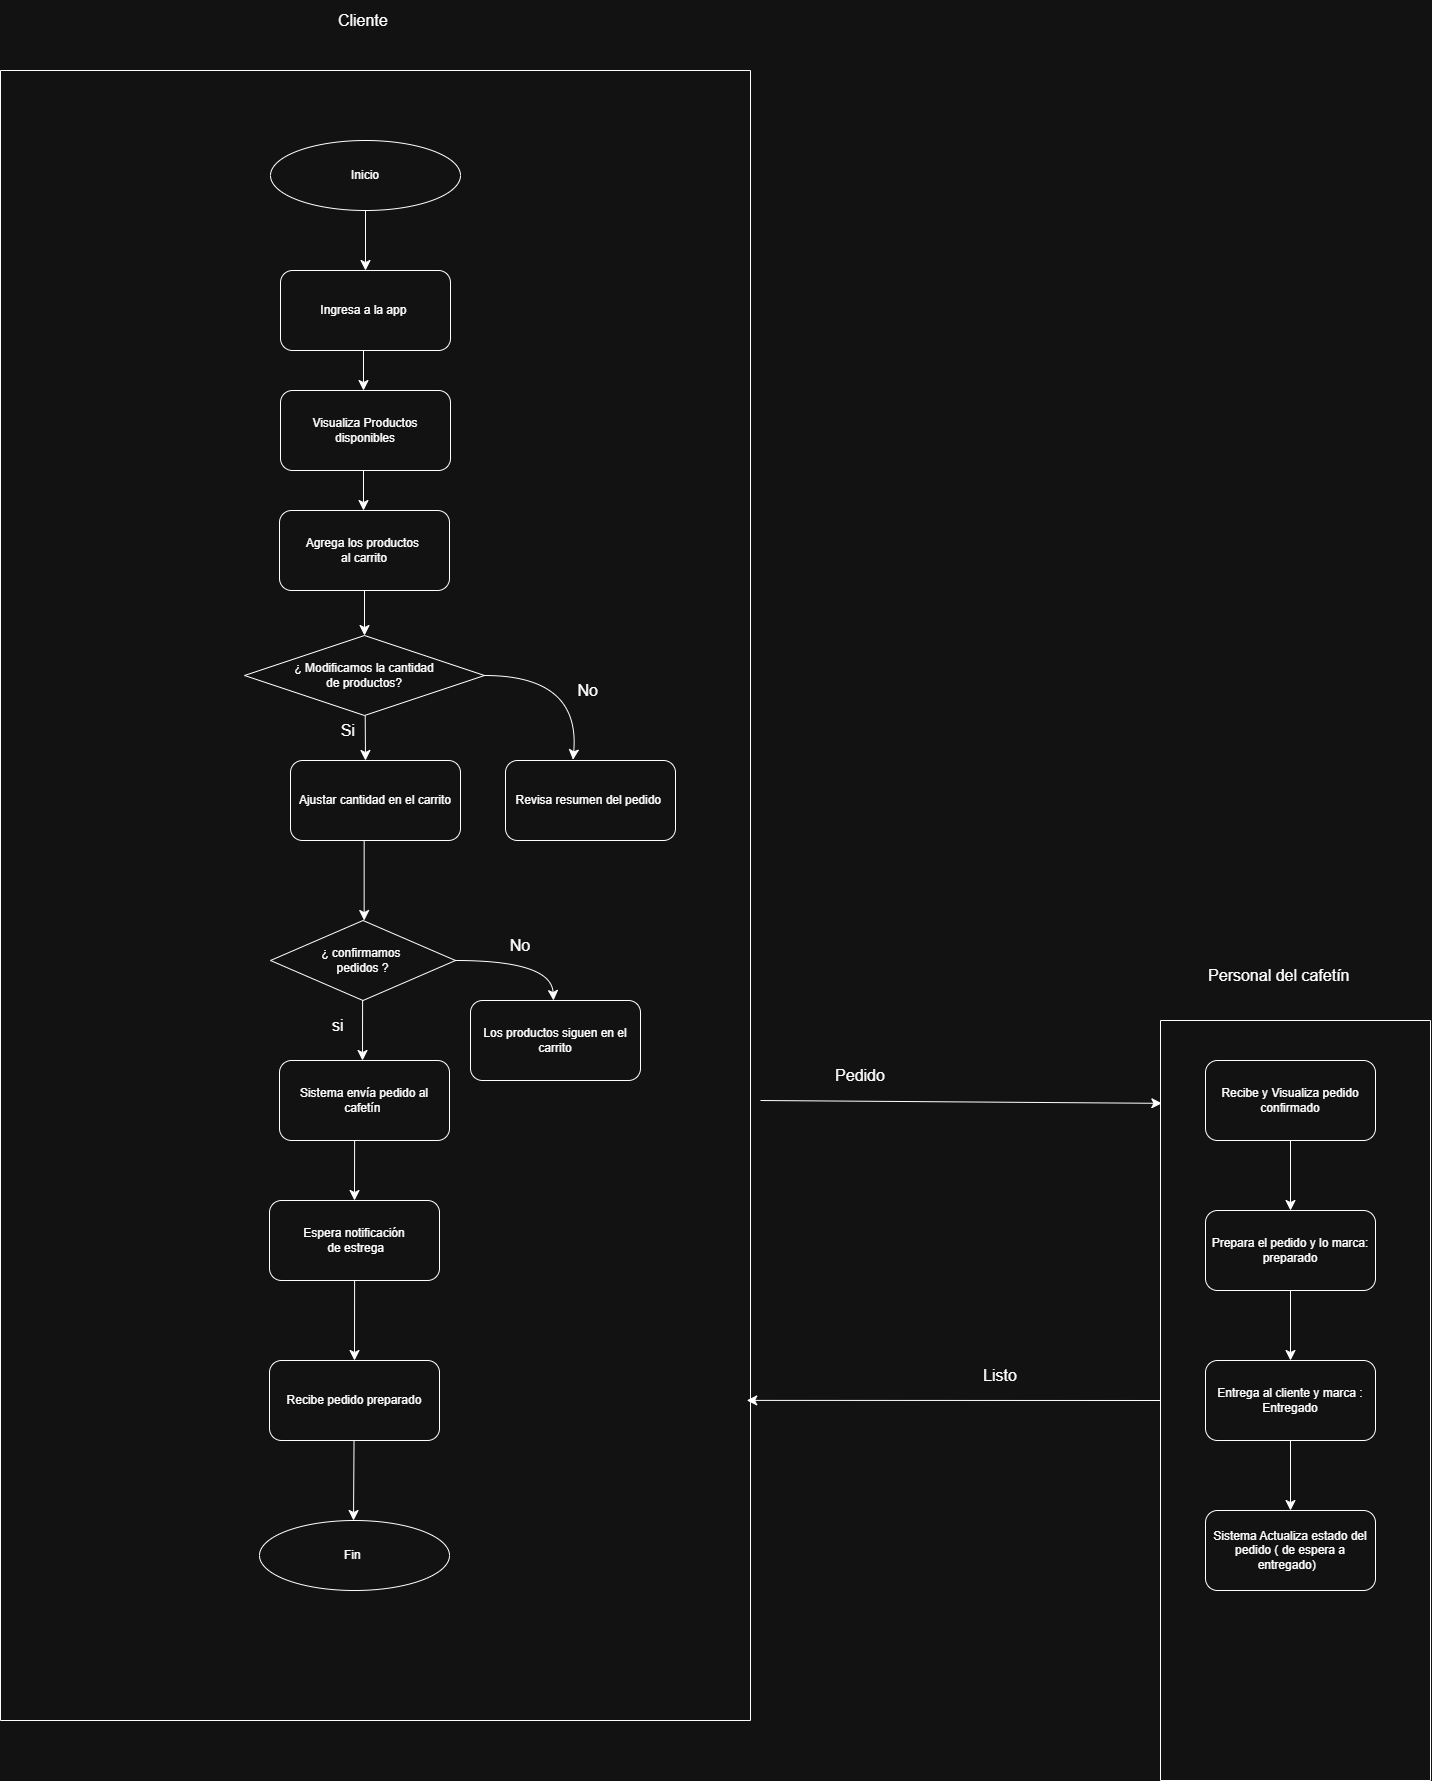

The diagram above was exported from draw.io. Its source (the exported page's mxGraphModel, read from the mxfile embedded in the PNG):
<mxGraphModel dx="2458" dy="2442" grid="1" gridSize="10" guides="1" tooltips="1" connect="1" arrows="1" fold="1" page="1" pageScale="1" pageWidth="827" pageHeight="1169" math="0" shadow="0">
  <root>
    <mxCell id="0" />
    <mxCell id="1" parent="0" />
    <mxCell id="8qPsE8cP_MZHSZBQtFtL-3" parent="1" style="text;html=1;whiteSpace=wrap;strokeColor=none;fillColor=none;align=center;verticalAlign=middle;rounded=0;fontSize=16;" value="Cliente&amp;nbsp;" vertex="1">
      <mxGeometry height="40" width="60" x="385" y="-90" as="geometry" />
    </mxCell>
    <mxCell id="8qPsE8cP_MZHSZBQtFtL-7" parent="1" style="ellipse;whiteSpace=wrap;html=1;" value="Inicio" vertex="1">
      <mxGeometry height="70" width="190" x="320" y="50" as="geometry" />
    </mxCell>
    <mxCell id="8qPsE8cP_MZHSZBQtFtL-8" edge="1" parent="1" source="8qPsE8cP_MZHSZBQtFtL-7" style="endArrow=classic;html=1;rounded=0;fontSize=12;startSize=8;endSize=8;curved=1;exitX=0.5;exitY=1;exitDx=0;exitDy=0;" value="">
      <mxGeometry height="50" relative="1" width="50" as="geometry">
        <mxPoint x="350" y="280" as="sourcePoint" />
        <mxPoint x="415" y="180" as="targetPoint" />
      </mxGeometry>
    </mxCell>
    <mxCell id="8qPsE8cP_MZHSZBQtFtL-9" parent="1" style="rounded=1;whiteSpace=wrap;html=1;" value="Visualiza Productos disponibles" vertex="1">
      <mxGeometry height="80" width="170" x="330" y="300" as="geometry" />
    </mxCell>
    <mxCell id="8qPsE8cP_MZHSZBQtFtL-10" edge="1" parent="1" style="endArrow=classic;html=1;rounded=0;fontSize=12;startSize=8;endSize=8;curved=1;" value="">
      <mxGeometry height="50" relative="1" width="50" as="geometry">
        <mxPoint x="413" y="380" as="sourcePoint" />
        <mxPoint x="413" y="420" as="targetPoint" />
      </mxGeometry>
    </mxCell>
    <mxCell id="8qPsE8cP_MZHSZBQtFtL-11" parent="1" style="rounded=1;whiteSpace=wrap;html=1;" value="Agrega los productos&amp;nbsp;&lt;div&gt;al carrito&lt;/div&gt;" vertex="1">
      <mxGeometry height="80" width="170" x="329" y="420" as="geometry" />
    </mxCell>
    <mxCell id="8qPsE8cP_MZHSZBQtFtL-12" parent="1" style="rounded=1;whiteSpace=wrap;html=1;" value="Ingresa a la app&amp;nbsp;" vertex="1">
      <mxGeometry height="80" width="170" x="330" y="180" as="geometry" />
    </mxCell>
    <mxCell id="8qPsE8cP_MZHSZBQtFtL-13" edge="1" parent="1" style="endArrow=classic;html=1;rounded=0;fontSize=12;startSize=8;endSize=8;curved=1;" value="">
      <mxGeometry height="50" relative="1" width="50" as="geometry">
        <mxPoint x="413" y="260" as="sourcePoint" />
        <mxPoint x="413" y="300" as="targetPoint" />
      </mxGeometry>
    </mxCell>
    <mxCell id="8qPsE8cP_MZHSZBQtFtL-14" parent="1" style="rhombus;whiteSpace=wrap;html=1;" value="¿ Modificamos la cantidad&lt;div&gt;&amp;nbsp;de productos?&amp;nbsp;&lt;/div&gt;" vertex="1">
      <mxGeometry height="80" width="240" x="294" y="545" as="geometry" />
    </mxCell>
    <mxCell id="8qPsE8cP_MZHSZBQtFtL-16" edge="1" parent="1" source="8qPsE8cP_MZHSZBQtFtL-11" style="endArrow=classic;html=1;rounded=0;fontSize=12;startSize=8;endSize=8;curved=1;entryX=0.5;entryY=0;entryDx=0;entryDy=0;" target="8qPsE8cP_MZHSZBQtFtL-14" value="">
      <mxGeometry height="50" relative="1" width="50" as="geometry">
        <mxPoint x="350" y="560" as="sourcePoint" />
        <mxPoint x="400" y="510" as="targetPoint" />
      </mxGeometry>
    </mxCell>
    <mxCell id="8qPsE8cP_MZHSZBQtFtL-17" parent="1" style="rounded=1;whiteSpace=wrap;html=1;" value="Ajustar cantidad en el carrito" vertex="1">
      <mxGeometry height="80" width="170" x="340" y="670" as="geometry" />
    </mxCell>
    <mxCell id="8qPsE8cP_MZHSZBQtFtL-18" edge="1" parent="1" style="endArrow=classic;html=1;rounded=0;fontSize=12;startSize=8;endSize=8;curved=1;" value="">
      <mxGeometry height="50" relative="1" width="50" as="geometry">
        <mxPoint x="414.71" y="625" as="sourcePoint" />
        <mxPoint x="415" y="670" as="targetPoint" />
      </mxGeometry>
    </mxCell>
    <mxCell id="8qPsE8cP_MZHSZBQtFtL-19" parent="1" style="text;html=1;whiteSpace=wrap;strokeColor=none;fillColor=none;align=center;verticalAlign=middle;rounded=0;fontSize=16;" value="Si&amp;nbsp;" vertex="1">
      <mxGeometry height="30" width="60" x="370" y="625" as="geometry" />
    </mxCell>
    <mxCell id="8qPsE8cP_MZHSZBQtFtL-20" parent="1" style="text;html=1;whiteSpace=wrap;strokeColor=none;fillColor=none;align=center;verticalAlign=middle;rounded=0;fontSize=16;" value="No&amp;nbsp;" vertex="1">
      <mxGeometry height="30" width="60" x="610" y="585" as="geometry" />
    </mxCell>
    <mxCell id="8qPsE8cP_MZHSZBQtFtL-23" edge="1" parent="1" source="8qPsE8cP_MZHSZBQtFtL-14" style="endArrow=classic;html=1;rounded=0;fontSize=12;startSize=8;endSize=8;curved=1;exitX=1;exitY=0.5;exitDx=0;exitDy=0;entryX=0.397;entryY=-0.009;entryDx=0;entryDy=0;entryPerimeter=0;" target="8qPsE8cP_MZHSZBQtFtL-24" value="">
      <mxGeometry height="50" relative="1" width="50" as="geometry">
        <Array as="points">
          <mxPoint x="630" y="585" />
        </Array>
        <mxPoint x="600" y="580" as="sourcePoint" />
        <mxPoint x="620" y="660" as="targetPoint" />
      </mxGeometry>
    </mxCell>
    <mxCell id="8qPsE8cP_MZHSZBQtFtL-24" parent="1" style="rounded=1;whiteSpace=wrap;html=1;" value="Revisa resumen del pedido&amp;nbsp;" vertex="1">
      <mxGeometry height="80" width="170" x="555" y="670" as="geometry" />
    </mxCell>
    <mxCell id="ZBhsCRBsYDr8iuh7LGG1-6" parent="1" style="rhombus;whiteSpace=wrap;html=1;" value="¿ confirmamos&amp;nbsp;&lt;div&gt;pedidos ?&lt;/div&gt;" vertex="1">
      <mxGeometry height="80" width="185" x="320" y="830" as="geometry" />
    </mxCell>
    <mxCell id="ZBhsCRBsYDr8iuh7LGG1-7" edge="1" parent="1" style="endArrow=classic;html=1;rounded=0;fontSize=12;startSize=8;endSize=8;curved=1;entryX=0.5;entryY=0;entryDx=0;entryDy=0;" value="">
      <mxGeometry height="50" relative="1" width="50" as="geometry">
        <mxPoint x="413.66" y="750" as="sourcePoint" />
        <mxPoint x="413.66" y="830" as="targetPoint" />
      </mxGeometry>
    </mxCell>
    <mxCell id="ZBhsCRBsYDr8iuh7LGG1-8" edge="1" parent="1" style="endArrow=classic;html=1;rounded=0;fontSize=12;startSize=8;endSize=8;curved=1;" value="">
      <mxGeometry height="50" relative="1" width="50" as="geometry">
        <mxPoint x="412.1" y="910" as="sourcePoint" />
        <mxPoint x="412" y="970" as="targetPoint" />
      </mxGeometry>
    </mxCell>
    <mxCell id="ZBhsCRBsYDr8iuh7LGG1-9" parent="1" style="text;html=1;whiteSpace=wrap;strokeColor=none;fillColor=none;align=center;verticalAlign=middle;rounded=0;fontSize=16;" value="si&amp;nbsp;" vertex="1">
      <mxGeometry height="30" width="60" x="360" y="920" as="geometry" />
    </mxCell>
    <mxCell id="ZBhsCRBsYDr8iuh7LGG1-11" parent="1" style="rounded=1;whiteSpace=wrap;html=1;" value="Sistema envía pedido al cafetín&amp;nbsp;" vertex="1">
      <mxGeometry height="80" width="170" x="329" y="970" as="geometry" />
    </mxCell>
    <mxCell id="ZBhsCRBsYDr8iuh7LGG1-12" edge="1" parent="1" style="endArrow=classic;html=1;rounded=0;fontSize=12;startSize=8;endSize=8;curved=1;exitX=1;exitY=0.5;exitDx=0;exitDy=0;" target="ZBhsCRBsYDr8iuh7LGG1-13" value="">
      <mxGeometry height="50" relative="1" width="50" as="geometry">
        <Array as="points">
          <mxPoint x="601" y="870" />
        </Array>
        <mxPoint x="505" y="870" as="sourcePoint" />
        <mxPoint x="593" y="954" as="targetPoint" />
      </mxGeometry>
    </mxCell>
    <mxCell id="ZBhsCRBsYDr8iuh7LGG1-15" parent="1" style="swimlane;startSize=0;" value="" vertex="1">
      <mxGeometry height="1650" width="750" x="50" y="-20" as="geometry" />
    </mxCell>
    <mxCell id="ZBhsCRBsYDr8iuh7LGG1-14" parent="ZBhsCRBsYDr8iuh7LGG1-15" style="text;html=1;whiteSpace=wrap;strokeColor=none;fillColor=none;align=center;verticalAlign=middle;rounded=0;fontSize=16;" value="No" vertex="1">
      <mxGeometry height="30" width="60" x="490" y="860" as="geometry" />
    </mxCell>
    <mxCell id="ZBhsCRBsYDr8iuh7LGG1-13" parent="ZBhsCRBsYDr8iuh7LGG1-15" style="rounded=1;whiteSpace=wrap;html=1;" value="Los productos siguen en el carrito" vertex="1">
      <mxGeometry height="80" width="170" x="470" y="930" as="geometry" />
    </mxCell>
    <mxCell id="ZBhsCRBsYDr8iuh7LGG1-30" edge="1" parent="ZBhsCRBsYDr8iuh7LGG1-15" style="endArrow=classic;html=1;rounded=0;fontSize=12;startSize=8;endSize=8;curved=1;" value="">
      <mxGeometry height="50" relative="1" width="50" as="geometry">
        <mxPoint x="354.1" y="1070" as="sourcePoint" />
        <mxPoint x="354" y="1130" as="targetPoint" />
      </mxGeometry>
    </mxCell>
    <mxCell id="ZBhsCRBsYDr8iuh7LGG1-31" parent="ZBhsCRBsYDr8iuh7LGG1-15" style="rounded=1;whiteSpace=wrap;html=1;" value="Espera notificación&lt;div&gt;&amp;nbsp;de estrega&lt;/div&gt;" vertex="1">
      <mxGeometry height="80" width="170" x="269" y="1130" as="geometry" />
    </mxCell>
    <mxCell id="ZBhsCRBsYDr8iuh7LGG1-32" edge="1" parent="ZBhsCRBsYDr8iuh7LGG1-15" style="endArrow=classic;html=1;rounded=0;fontSize=12;startSize=8;endSize=8;curved=1;entryX=0.5;entryY=0;entryDx=0;entryDy=0;" target="ZBhsCRBsYDr8iuh7LGG1-33" value="">
      <mxGeometry height="50" relative="1" width="50" as="geometry">
        <mxPoint x="354.1" y="1210" as="sourcePoint" />
        <mxPoint x="354" y="1240" as="targetPoint" />
      </mxGeometry>
    </mxCell>
    <mxCell id="ZBhsCRBsYDr8iuh7LGG1-33" parent="ZBhsCRBsYDr8iuh7LGG1-15" style="rounded=1;whiteSpace=wrap;html=1;" value="Recibe pedido preparado" vertex="1">
      <mxGeometry height="80" width="170" x="269" y="1290" as="geometry" />
    </mxCell>
    <mxCell id="ZBhsCRBsYDr8iuh7LGG1-35" parent="ZBhsCRBsYDr8iuh7LGG1-15" style="ellipse;whiteSpace=wrap;html=1;" value="Fin&amp;nbsp;" vertex="1">
      <mxGeometry height="70" width="190" x="259" y="1450" as="geometry" />
    </mxCell>
    <mxCell id="ZBhsCRBsYDr8iuh7LGG1-37" edge="1" parent="ZBhsCRBsYDr8iuh7LGG1-15" style="endArrow=classic;html=1;rounded=0;fontSize=12;startSize=8;endSize=8;curved=1;" value="">
      <mxGeometry height="50" relative="1" width="50" as="geometry">
        <mxPoint x="353.54" y="1370" as="sourcePoint" />
        <mxPoint x="353" y="1450" as="targetPoint" />
      </mxGeometry>
    </mxCell>
    <mxCell id="ZBhsCRBsYDr8iuh7LGG1-16" parent="1" style="text;html=1;whiteSpace=wrap;strokeColor=none;fillColor=none;align=center;verticalAlign=middle;rounded=0;fontSize=16;" value="Personal del cafetín&amp;nbsp;" vertex="1">
      <mxGeometry height="30" width="180" x="1241" y="870" as="geometry" />
    </mxCell>
    <mxCell id="ZBhsCRBsYDr8iuh7LGG1-17" edge="1" parent="1" style="endArrow=classic;html=1;rounded=0;fontSize=12;startSize=8;endSize=8;curved=1;entryX=0.005;entryY=0.109;entryDx=0;entryDy=0;entryPerimeter=0;" target="ZBhsCRBsYDr8iuh7LGG1-38" value="">
      <mxGeometry height="50" relative="1" width="50" as="geometry">
        <mxPoint x="810" y="1010" as="sourcePoint" />
        <mxPoint x="1160" y="1010" as="targetPoint" />
      </mxGeometry>
    </mxCell>
    <mxCell id="ZBhsCRBsYDr8iuh7LGG1-18" parent="1" style="text;html=1;whiteSpace=wrap;strokeColor=none;fillColor=none;align=center;verticalAlign=middle;rounded=0;fontSize=16;" value="Pedido" vertex="1">
      <mxGeometry height="30" width="60" x="880" y="970" as="geometry" />
    </mxCell>
    <mxCell id="ZBhsCRBsYDr8iuh7LGG1-19" parent="1" style="rounded=1;whiteSpace=wrap;html=1;" value="Recibe y Visualiza pedido confirmado" vertex="1">
      <mxGeometry height="80" width="170" x="1255" y="970" as="geometry" />
    </mxCell>
    <mxCell id="ZBhsCRBsYDr8iuh7LGG1-21" edge="1" parent="1" source="ZBhsCRBsYDr8iuh7LGG1-19" style="endArrow=classic;html=1;rounded=0;fontSize=12;startSize=8;endSize=8;curved=1;exitX=0.5;exitY=1;exitDx=0;exitDy=0;entryX=0.5;entryY=0;entryDx=0;entryDy=0;" target="ZBhsCRBsYDr8iuh7LGG1-22" value="">
      <mxGeometry height="50" relative="1" width="50" as="geometry">
        <mxPoint x="1240" y="1070" as="sourcePoint" />
        <mxPoint x="1340" y="1040" as="targetPoint" />
      </mxGeometry>
    </mxCell>
    <mxCell id="ZBhsCRBsYDr8iuh7LGG1-22" parent="1" style="rounded=1;whiteSpace=wrap;html=1;" value="Prepara el pedido y lo marca: preparado" vertex="1">
      <mxGeometry height="80" width="170" x="1255" y="1120" as="geometry" />
    </mxCell>
    <mxCell id="ZBhsCRBsYDr8iuh7LGG1-23" edge="1" parent="1" source="ZBhsCRBsYDr8iuh7LGG1-38" style="endArrow=classic;html=1;rounded=0;fontSize=12;startSize=8;endSize=8;curved=1;exitX=0;exitY=0.5;exitDx=0;exitDy=0;entryX=0.995;entryY=0.806;entryDx=0;entryDy=0;entryPerimeter=0;" target="ZBhsCRBsYDr8iuh7LGG1-15" value="">
      <mxGeometry height="50" relative="1" width="50" as="geometry">
        <mxPoint x="1250" y="1310.83" as="sourcePoint" />
        <mxPoint x="796" y="1320" as="targetPoint" />
      </mxGeometry>
    </mxCell>
    <mxCell id="ZBhsCRBsYDr8iuh7LGG1-24" edge="1" parent="1" style="endArrow=classic;html=1;rounded=0;fontSize=12;startSize=8;endSize=8;curved=1;exitX=0.5;exitY=1;exitDx=0;exitDy=0;entryX=0.5;entryY=0;entryDx=0;entryDy=0;" target="ZBhsCRBsYDr8iuh7LGG1-25" value="">
      <mxGeometry height="50" relative="1" width="50" as="geometry">
        <mxPoint x="1340" y="1200" as="sourcePoint" />
        <mxPoint x="1340" y="1190" as="targetPoint" />
      </mxGeometry>
    </mxCell>
    <mxCell id="ZBhsCRBsYDr8iuh7LGG1-25" parent="1" style="rounded=1;whiteSpace=wrap;html=1;" value="Entrega al cliente y marca : Entregado" vertex="1">
      <mxGeometry height="80" width="170" x="1255" y="1270" as="geometry" />
    </mxCell>
    <mxCell id="ZBhsCRBsYDr8iuh7LGG1-27" parent="1" style="text;html=1;whiteSpace=wrap;strokeColor=none;fillColor=none;align=center;verticalAlign=middle;rounded=0;fontSize=16;" value="Listo" vertex="1">
      <mxGeometry height="30" width="60" x="1020" y="1270" as="geometry" />
    </mxCell>
    <mxCell id="ZBhsCRBsYDr8iuh7LGG1-28" edge="1" parent="1" style="endArrow=classic;html=1;rounded=0;fontSize=12;startSize=8;endSize=8;curved=1;exitX=0.5;exitY=1;exitDx=0;exitDy=0;entryX=0.5;entryY=0;entryDx=0;entryDy=0;" target="ZBhsCRBsYDr8iuh7LGG1-29" value="">
      <mxGeometry height="50" relative="1" width="50" as="geometry">
        <mxPoint x="1340" y="1350" as="sourcePoint" />
        <mxPoint x="1340" y="1340" as="targetPoint" />
      </mxGeometry>
    </mxCell>
    <mxCell id="ZBhsCRBsYDr8iuh7LGG1-29" parent="1" style="rounded=1;whiteSpace=wrap;html=1;" value="Sistema Actualiza estado del pedido ( de espera a entregado)&amp;nbsp;&amp;nbsp;" vertex="1">
      <mxGeometry height="80" width="170" x="1255" y="1420" as="geometry" />
    </mxCell>
    <mxCell id="ZBhsCRBsYDr8iuh7LGG1-38" parent="1" style="swimlane;startSize=0;" value="" vertex="1">
      <mxGeometry height="760" width="270" x="1210" y="930" as="geometry" />
    </mxCell>
  </root>
</mxGraphModel>